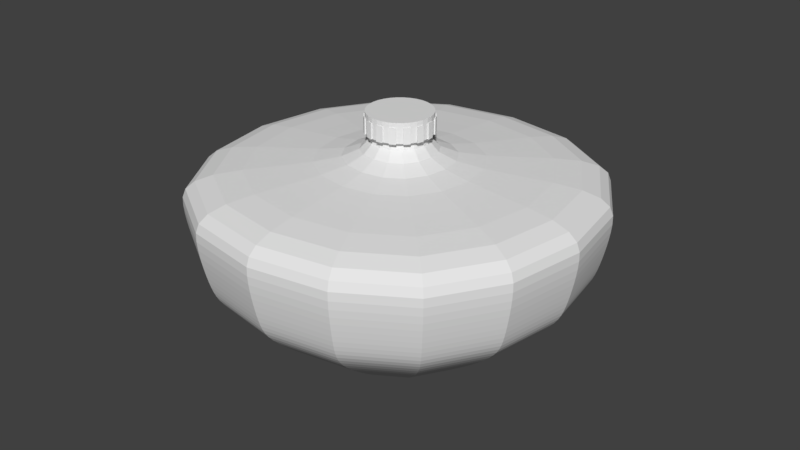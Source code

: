# Source: DroneTank.blend  (saved by Blender 2.79.0; exported with 4.5.12 LTS)
import bpy
from mathutils import Matrix  # noqa: F401  (used for matrix-valued properties, if any)

bpy.ops.wm.read_factory_settings(use_empty=True)
scene = bpy.context.scene
scene.name = 'Scene'

# ---- collections
col_collection_1 = bpy.data.collections.new('Collection 1'); scene.collection.children.link(col_collection_1)

# ---- world
world_world = bpy.data.worlds.new('World'); scene.world = world_world
world_world.color = (0.05088, 0.05088, 0.05088)
world_world.use_sun_shadow = False
world_world.sun_shadow_jitter_overblur = 0.0
world_world.cycles.sampling_method = 'MANUAL'

# ---- meshes
me_plane = bpy.data.meshes.new('Plane')
me_plane.from_pydata([(-0.2, -0.2, 0.0), (0.2, -0.2, 0.0), (-0.2, 0.2, 0.0), (0.2, 0.2, 0.0), (-0.2, 0.2, 0.0), (-0.2, -0.2, 0.0), (0.2, -0.2, 0.0), (0.2, 0.2, 0.0), (-0.3365, 0.3365, 0.09297), (-0.3365, -0.3365, 0.09297), (0.3365, -0.3365, 0.09297), (0.3365, 0.3365, 0.09297), (-0.4275, 0.4275, 0.1662), (-0.4275, -0.4275, 0.1662), (0.4275, -0.4275, 0.1662), (0.4275, 0.4275, 0.1662), (-0.4502, 0.4502, 0.2057), (-0.4502, -0.4502, 0.2057), (0.4502, -0.4502, 0.2057), (0.4502, 0.4502, 0.2057), (-0.4646, 0.4646, 0.2568), (-0.4646, -0.4646, 0.2568), (0.4646, -0.4646, 0.2568), (0.4646, 0.4646, 0.2568), (-0.4791, 0.4791, 0.3241), (-0.4791, -0.4791, 0.3241), (0.4791, -0.4791, 0.3241), (0.4791, 0.4791, 0.3241), (-0.475, 0.475, 0.4078), (-0.475, -0.475, 0.4078), (0.475, -0.475, 0.4078), (0.475, 0.475, 0.4078), (-0.05982, 0.05982, 0.4078), (-0.05982, -0.05982, 0.4078), (0.05982, -0.05982, 0.4078), (0.05982, 0.05982, 0.4078), (-0.05982, 0.05982, 0.5073), (-0.05982, -0.05982, 0.5073), (0.05982, -0.05982, 0.5073), (0.05982, 0.05982, 0.5073)], [], [(0, 2, 3, 1), (7, 4, 8, 11), (1, 3, 7, 6), (2, 0, 5, 4), (3, 2, 4, 7), (0, 1, 6, 5), (9, 10, 14, 13), (5, 6, 10, 9), (6, 7, 11, 10), (4, 5, 9, 8), (14, 15, 19, 18), (10, 11, 15, 14), (8, 9, 13, 12), (11, 8, 12, 15), (19, 16, 20, 23), (12, 13, 17, 16), (15, 12, 16, 19), (13, 14, 18, 17), (22, 23, 27, 26), (17, 18, 22, 21), (18, 19, 23, 22), (16, 17, 21, 20), (26, 27, 31, 30), (20, 21, 25, 24), (23, 20, 24, 27), (21, 22, 26, 25), (31, 28, 32, 35), (24, 25, 29, 28), (27, 24, 28, 31), (25, 26, 30, 29), (34, 35, 39, 38), (29, 30, 34, 33), (30, 31, 35, 34), (28, 29, 33, 32), (37, 38, 39, 36), (32, 33, 37, 36), (35, 32, 36, 39), (33, 34, 38, 37)])
_k = {(36, 37): 1.0, (37, 38): 1.0, (38, 39): 1.0, (36, 39): 1.0}
me_plane.attributes.new('crease_edge', 'FLOAT', 'EDGE').data.foreach_set('value', [_k.get((min(e.vertices), max(e.vertices)), 0.0) for e in me_plane.edges])
me_plane.use_remesh_preserve_volume = False
me_plane.use_remesh_preserve_attributes = False
me_plane.use_mirror_vertex_groups = False
me_plane.update()
me_plane_001 = bpy.data.meshes.new('Plane.001')
me_plane_001.from_pydata([(0.8408, -0.04945, 0.2811), (0.8511, -0.04843, 0.2811), (0.8611, -0.04541, 0.2811), (0.8702, -0.04052, 0.2811), (0.8783, -0.03393, 0.2811), (0.8849, -0.0259, 0.2811), (0.8898, -0.01675, 0.2811), (0.8928, -0.00681, 0.2811), (0.8938, 0.003523, 0.2811), (0.8928, 0.01386, 0.2811), (0.8898, 0.02379, 0.2811), (0.8849, 0.03295, 0.2811), (0.8783, 0.04098, 0.2811), (0.8702, 0.04757, 0.2811), (0.8611, 0.05246, 0.2811), (0.8511, 0.05547, 0.2811), (0.8408, 0.05649, 0.2811), (0.8305, 0.05547, 0.2811), (0.8205, 0.05246, 0.2811), (0.8114, 0.04757, 0.2811), (0.8034, 0.04098, 0.2811), (0.7968, 0.03295, 0.2811), (0.7919, 0.02379, 0.2811), (0.7889, 0.01386, 0.2811), (0.7878, 0.003523, 0.2811), (0.7889, -0.00681, 0.2811), (0.7919, -0.01675, 0.2811), (0.7968, -0.0259, 0.2811), (0.8034, -0.03393, 0.2811), (0.8114, -0.04052, 0.2811), (0.8205, -0.04541, 0.2811), (0.8305, -0.04843, 0.2811), (0.8408, -0.06807, 0.2811), (0.8548, -0.06669, 0.2811), (0.8682, -0.06262, 0.2811), (0.8806, -0.056, 0.2811), (0.8914, -0.0471, 0.2811), (0.9003, -0.03625, 0.2811), (0.907, -0.02387, 0.2811), (0.911, -0.01044, 0.2811), (0.9124, 0.003523, 0.2811), (0.911, 0.01749, 0.2811), (0.907, 0.03092, 0.2811), (0.9003, 0.0433, 0.2811), (0.8914, 0.05415, 0.2811), (0.8806, 0.06305, 0.2811), (0.8682, 0.06967, 0.2811), (0.8548, 0.07374, 0.2811), (0.8408, 0.07512, 0.2811), (0.8268, 0.07374, 0.2811), (0.8134, 0.06967, 0.2811), (0.801, 0.06305, 0.2811), (0.7902, 0.05415, 0.2811), (0.7813, 0.0433, 0.2811), (0.7747, 0.03092, 0.2811), (0.7706, 0.01749, 0.2811), (0.7692, 0.003523, 0.2811), (0.7706, -0.01044, 0.2811), (0.7747, -0.02387, 0.2811), (0.7813, -0.03625, 0.2811), (0.7902, -0.0471, 0.2811), (0.801, -0.056, 0.2811), (0.8134, -0.06262, 0.2811), (0.8268, -0.06669, 0.2811), (0.8408, -0.06807, 0.315), (0.8548, -0.06669, 0.315), (0.8682, -0.06262, 0.315), (0.8806, -0.056, 0.315), (0.8914, -0.0471, 0.315), (0.9003, -0.03625, 0.315), (0.907, -0.02387, 0.315), (0.911, -0.01044, 0.315), (0.9124, 0.003523, 0.315), (0.911, 0.01749, 0.315), (0.907, 0.03092, 0.315), (0.9003, 0.0433, 0.315), (0.8914, 0.05415, 0.315), (0.8806, 0.06305, 0.315), (0.8682, 0.06967, 0.315), (0.8548, 0.07374, 0.315), (0.8408, 0.07512, 0.315), (0.8268, 0.07374, 0.315), (0.8134, 0.06967, 0.315), (0.801, 0.06305, 0.315), (0.7902, 0.05415, 0.315), (0.7813, 0.0433, 0.315), (0.7747, 0.03092, 0.315), (0.7706, 0.01749, 0.315), (0.7692, 0.003523, 0.315), (0.7706, -0.01044, 0.315), (0.7747, -0.02387, 0.315), (0.7813, -0.03625, 0.315), (0.7902, -0.0471, 0.315), (0.801, -0.056, 0.315), (0.8134, -0.06262, 0.315), (0.8268, -0.06669, 0.315), (0.8553, -0.06945, 0.2804), (0.8408, -0.07088, 0.2804), (0.8822, -0.05834, 0.2804), (0.8693, -0.06521, 0.2804), (0.9027, -0.03781, 0.2804), (0.8934, -0.04908, 0.2804), (0.9138, -0.01099, 0.2804), (0.9096, -0.02495, 0.2804), (0.9138, 0.01804, 0.2804), (0.9152, 0.003523, 0.2804), (0.9027, 0.04486, 0.2804), (0.9096, 0.03199, 0.2804), (0.8822, 0.06538, 0.2804), (0.8934, 0.05613, 0.2804), (0.8553, 0.07649, 0.2804), (0.8693, 0.07226, 0.2804), (0.8263, 0.07649, 0.2804), (0.8408, 0.07792, 0.2804), (0.7995, 0.06538, 0.2804), (0.8123, 0.07226, 0.2804), (0.779, 0.04486, 0.2804), (0.7882, 0.05613, 0.2804), (0.7678, 0.01804, 0.2804), (0.7721, 0.03199, 0.2804), (0.7678, -0.01099, 0.2804), (0.7664, 0.003523, 0.2804), (0.779, -0.03781, 0.2804), (0.7721, -0.02495, 0.2804), (0.7995, -0.05834, 0.2804), (0.7882, -0.04908, 0.2804), (0.8263, -0.06945, 0.2804), (0.8123, -0.06521, 0.2804), (0.8553, -0.06945, 0.3157), (0.8408, -0.07088, 0.3157), (0.8822, -0.05834, 0.3157), (0.8693, -0.06521, 0.3157), (0.9027, -0.03781, 0.3157), (0.8934, -0.04908, 0.3157), (0.9138, -0.01099, 0.3157), (0.9096, -0.02495, 0.3157), (0.9138, 0.01804, 0.3157), (0.9152, 0.003523, 0.3157), (0.9027, 0.04486, 0.3157), (0.9096, 0.03199, 0.3157), (0.8822, 0.06538, 0.3157), (0.8934, 0.05613, 0.3157), (0.8553, 0.07649, 0.3157), (0.8693, 0.07226, 0.3157), (0.8263, 0.07649, 0.3157), (0.8408, 0.07792, 0.3157), (0.7995, 0.06538, 0.3157), (0.8123, 0.07226, 0.3157), (0.779, 0.04486, 0.3157), (0.7882, 0.05613, 0.3157), (0.7678, 0.01804, 0.3157), (0.7721, 0.03199, 0.3157), (0.7678, -0.01099, 0.3157), (0.7664, 0.003523, 0.3157), (0.779, -0.03781, 0.3157), (0.7721, -0.02495, 0.3157), (0.7995, -0.05834, 0.3157), (0.7882, -0.04908, 0.3157), (0.8263, -0.06945, 0.3157), (0.8123, -0.06521, 0.3157), (0.8548, -0.06669, 0.3257), (0.8408, -0.06807, 0.3257), (0.8682, -0.06262, 0.3257), (0.8806, -0.056, 0.3257), (0.8914, -0.0471, 0.3257), (0.9003, -0.03625, 0.3257), (0.907, -0.02387, 0.3257), (0.911, -0.01044, 0.3257), (0.9124, 0.003523, 0.3257), (0.911, 0.01749, 0.3257), (0.907, 0.03092, 0.3257), (0.9003, 0.0433, 0.3257), (0.8914, 0.05415, 0.3257), (0.8806, 0.06305, 0.3257), (0.8682, 0.06967, 0.3257), (0.8548, 0.07374, 0.3257), (0.8408, 0.07512, 0.3257), (0.8268, 0.07374, 0.3257), (0.8134, 0.06967, 0.3257), (0.801, 0.06305, 0.3257), (0.7902, 0.05415, 0.3257), (0.7813, 0.0433, 0.3257), (0.7747, 0.03092, 0.3257), (0.7706, 0.01749, 0.3257), (0.7692, 0.003523, 0.3257), (0.7706, -0.01044, 0.3257), (0.7747, -0.02387, 0.3257), (0.7813, -0.03625, 0.3257), (0.7902, -0.0471, 0.3257), (0.801, -0.056, 0.3257), (0.8134, -0.06262, 0.3257), (0.8268, -0.06669, 0.3257)], [], [(19, 20, 52, 51), (6, 7, 39, 38), (20, 21, 53, 52), (7, 8, 40, 39), (21, 22, 54, 53), (8, 9, 41, 40), (22, 23, 55, 54), (9, 10, 42, 41), (23, 24, 56, 55), (10, 11, 43, 42), (24, 25, 57, 56), (11, 12, 44, 43), (25, 26, 58, 57), (12, 13, 45, 44), (26, 27, 59, 58), (13, 14, 46, 45), (0, 1, 33, 32), (27, 28, 60, 59), (14, 15, 47, 46), (1, 2, 34, 33), (28, 29, 61, 60), (15, 16, 48, 47), (2, 3, 35, 34), (29, 30, 62, 61), (16, 17, 49, 48), (3, 4, 36, 35), (30, 31, 63, 62), (17, 18, 50, 49), (4, 5, 37, 36), (31, 0, 32, 63), (18, 19, 51, 50), (5, 6, 38, 37), (39, 71, 134, 102), (41, 42, 74, 73), (55, 56, 88, 87), (52, 53, 116, 117), (73, 72, 137, 136), (43, 44, 76, 75), (57, 58, 90, 89), (41, 73, 136, 104), (84, 52, 117, 149), (45, 46, 78, 77), (55, 87, 150, 118), (59, 60, 92, 91), (70, 38, 103, 135), (33, 34, 66, 65), (50, 51, 114, 115), (47, 48, 80, 79), (71, 70, 135, 134), (61, 62, 94, 93), (86, 54, 119, 151), (35, 36, 68, 67), (51, 83, 146, 114), (49, 50, 82, 81), (37, 69, 132, 100), (63, 32, 64, 95), (48, 49, 112, 113), (37, 38, 70, 69), (51, 52, 84, 83), (69, 68, 133, 132), (95, 94, 159, 158), (39, 40, 72, 71), (53, 54, 86, 85), (82, 50, 115, 147), (89, 90, 186, 185), (119, 118, 150, 151), (107, 106, 138, 139), (121, 120, 152, 153), (109, 108, 140, 141), (123, 122, 154, 155), (97, 96, 128, 129), (111, 110, 142, 143), (125, 124, 156, 157), (99, 98, 130, 131), (113, 112, 144, 145), (127, 126, 158, 159), (101, 100, 132, 133), (115, 114, 146, 147), (103, 102, 134, 135), (117, 116, 148, 149), (105, 104, 136, 137), (74, 42, 107, 139), (53, 85, 148, 116), (88, 56, 121, 153), (75, 74, 139, 138), (54, 55, 118, 119), (72, 40, 105, 137), (43, 75, 138, 106), (57, 89, 152, 120), (77, 76, 141, 140), (56, 57, 120, 121), (76, 44, 109, 141), (90, 58, 123, 155), (79, 78, 143, 142), (58, 59, 122, 123), (32, 33, 96, 97), (45, 77, 140, 108), (59, 91, 154, 122), (81, 80, 145, 144), (60, 61, 124, 125), (34, 35, 98, 99), (78, 46, 111, 143), (64, 32, 97, 129), (83, 82, 147, 146), (62, 63, 126, 127), (36, 37, 100, 101), (33, 65, 128, 96), (92, 60, 125, 157), (85, 84, 149, 148), (38, 39, 102, 103), (47, 79, 142, 110), (66, 34, 99, 131), (87, 86, 151, 150), (40, 41, 104, 105), (61, 93, 156, 124), (80, 48, 113, 145), (89, 88, 153, 152), (42, 43, 106, 107), (35, 67, 130, 98), (94, 62, 127, 159), (91, 90, 155, 154), (65, 64, 129, 128), (44, 45, 108, 109), (49, 81, 144, 112), (68, 36, 101, 133), (93, 92, 157, 156), (67, 66, 131, 130), (46, 47, 110, 111), (63, 95, 158, 126), (160, 162, 163, 164, 165, 166, 167, 168, 169, 170, 171, 172, 173, 174, 175, 176, 177, 178, 179, 180, 181, 182, 183, 184, 185, 186, 187, 188, 189, 190, 191, 161), (76, 77, 173, 172), (90, 91, 187, 186), (77, 78, 174, 173), (64, 65, 160, 161), (91, 92, 188, 187), (78, 79, 175, 174), (65, 66, 162, 160), (92, 93, 189, 188), (79, 80, 176, 175), (66, 67, 163, 162), (93, 94, 190, 189), (80, 81, 177, 176), (67, 68, 164, 163), (94, 95, 191, 190), (81, 82, 178, 177), (68, 69, 165, 164), (95, 64, 161, 191), (82, 83, 179, 178), (69, 70, 166, 165), (83, 84, 180, 179), (70, 71, 167, 166), (84, 85, 181, 180), (71, 72, 168, 167), (85, 86, 182, 181), (72, 73, 169, 168), (86, 87, 183, 182), (73, 74, 170, 169), (87, 88, 184, 183), (74, 75, 171, 170), (88, 89, 185, 184), (75, 76, 172, 171)])
me_plane_001.use_remesh_preserve_volume = False
me_plane_001.use_remesh_preserve_attributes = False
me_plane_001.use_mirror_vertex_groups = False
me_plane_001.update()

# ---- objects
ob_container = bpy.data.objects.new('Container', me_plane)
ob_cap = bpy.data.objects.new('Cap', me_plane_001)

# ---- transforms, parenting, visibility, modifiers, constraints
ob_container.location = (0.0, 0.0, 0.0)
ob_container.lineart.crease_threshold = 0.0
_m = ob_container.modifiers.new('Subsurf', 'SUBSURF')
_m.uv_smooth = 'PRESERVE_CORNERS'
_m.quality = 2
_m.show_only_control_edges = False
ob_cap.location = (-0.8406, -0.003725, 0.196)
ob_cap.lineart.crease_threshold = 0.0

# ---- collection membership
col_collection_1.objects.link(ob_container)
col_collection_1.objects.link(ob_cap)

# ---- scene / render settings (as saved in the file)
scene.frame_start = 1; scene.frame_end = 250; scene.frame_set(1)
scene.render.engine = 'BLENDER_EEVEE_NEXT'
scene.render.resolution_percentage = 50
scene.render.dither_intensity = 0.0
scene.cycles.use_denoising = False
scene.cycles.samples = 128
scene.cycles.sampling_pattern = 'TABULATED_SOBOL'
scene.cycles.use_adaptive_sampling = False
scene.cycles.use_light_tree = False
scene.cycles.blur_glossy = 0.0
scene.cycles.sample_clamp_indirect = 0.0
scene.view_settings.view_transform = 'Standard'
bpy.context.view_layer.update()

# ---- added for rendering (the .blend has no active camera and no usable light): camera, sun
cam_auto = bpy.data.cameras.new('AutoCamera')
cam_auto.lens = 50.0
cam_auto.sensor_width = 36.0
cam_auto.clip_end = 1000.0
ob_auto_camera = bpy.data.objects.new('AutoCamera', cam_auto)
scene.collection.objects.link(ob_auto_camera)
ob_auto_camera.location = (1.34356, -1.61227, 1.33573)
ob_auto_camera.rotation_euler = (1.09748, -7.21219e-08, 0.694738)
scene.camera = ob_auto_camera
light_auto_sun = bpy.data.lights.new('AutoSun', 'SUN')
light_auto_sun.energy = 3.0
light_auto_sun.angle = 0.0523599
ob_auto_sun = bpy.data.objects.new('AutoSun', light_auto_sun)
scene.collection.objects.link(ob_auto_sun)
ob_auto_sun.rotation_euler = (0.872665, 0.174533, 0.523599)
bpy.context.view_layer.update()
